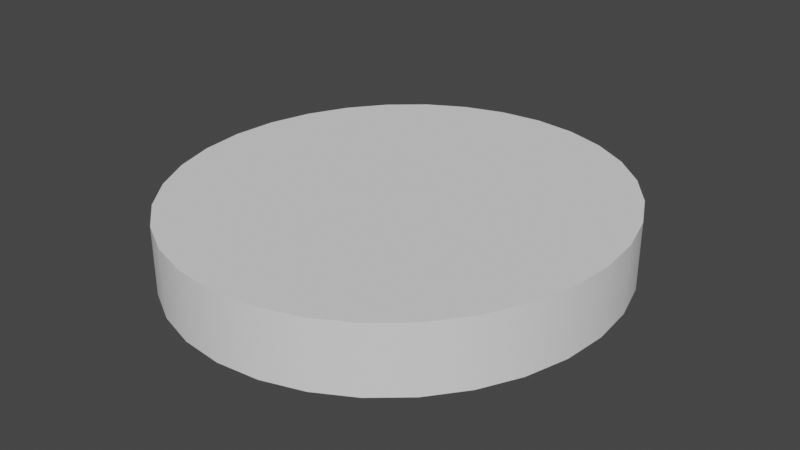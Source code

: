 # Source: Cylinder.blend  (saved by Blender 3.4.6; exported with 4.5.12 LTS)
import bpy
from mathutils import Matrix  # noqa: F401  (used for matrix-valued properties, if any)

bpy.ops.wm.read_factory_settings(use_empty=True)
scene = bpy.context.scene
scene.name = 'Scene'

# ---- collections
col_collection = bpy.data.collections.new('Collection'); scene.collection.children.link(col_collection)

# ---- node groups
ng_auto_smooth = bpy.data.node_groups.new('Auto Smooth', 'GeometryNodeTree')
_s = ng_auto_smooth.interface.new_socket(name='Geometry', in_out='OUTPUT', socket_type='NodeSocketGeometry')
_s = ng_auto_smooth.interface.new_socket(name='Geometry', in_out='INPUT', socket_type='NodeSocketGeometry')
_s = ng_auto_smooth.interface.new_socket(name='Angle', in_out='INPUT', socket_type='NodeSocketFloat')
_s.subtype = 'ANGLE'
_s.min_value = 0.0
_s.max_value = 3.142
ng_auto_smooth.is_modifier = True
_N = ng_auto_smooth.nodes; _L = ng_auto_smooth.links
n0 = _N.new('NodeGroupOutput'); n0.name = 'Group Output'; n0.location = (480, -100)
n1 = _N.new('NodeGroupInput'); n1.name = 'Group Input'; n1.location = (-420, -300)
n2 = _N.new('NodeGroupInput'); n2.name = 'Group Input.001'; n2.location = (-60, -100)
n3 = _N.new('GeometryNodeSetShadeSmooth'); n3.name = 'Set Shade Smooth'; n3.location = (120, -100)
n3.domain = 'EDGE'
n4 = _N.new('GeometryNodeSetShadeSmooth'); n4.name = 'Set Shade Smooth.001'; n4.location = (300, -100)
n5 = _N.new('GeometryNodeInputMeshEdgeAngle'); n5.name = 'Edge Angle'; n5.location = (-420, -220)
n6 = _N.new('GeometryNodeInputEdgeSmooth'); n6.name = 'Is Edge Smooth'; n6.location = (-60, -160)
n7 = _N.new('GeometryNodeInputShadeSmooth'); n7.name = 'Is Face Smooth'; n7.location = (-240, -340)
n8 = _N.new('FunctionNodeBooleanMath'); n8.name = 'Boolean Math'; n8.location = (-60, -220)
n9 = _N.new('FunctionNodeCompare'); n9.name = 'Compare'; n9.location = (-240, -180)
n9.operation = 'LESS_EQUAL'
_L.new(n5.outputs[0], n9.inputs[0])
_L.new(n4.outputs[0], n0.inputs[0])
_L.new(n1.outputs[1], n9.inputs[1])
_L.new(n9.outputs[0], n8.inputs[0])
_L.new(n7.outputs[0], n8.inputs[1])
_L.new(n2.outputs[0], n3.inputs[0])
_L.new(n6.outputs[0], n3.inputs[1])
_L.new(n3.outputs[0], n4.inputs[0])
_L.new(n8.outputs[0], n3.inputs[2])
n0.is_active_output = True

# ---- world
world_world = bpy.data.worlds.new('World'); scene.world = world_world
world_world.use_nodes = True; world_world.node_tree.nodes.clear()
_N = world_world.node_tree.nodes; _L = world_world.node_tree.links
n0 = _N.new('ShaderNodeOutputWorld'); n0.name = 'World Output'; n0.location = (300, 300)
n1 = _N.new('ShaderNodeBackground'); n1.name = 'Background'; n1.location = (10, 300)
n1.inputs[0].default_value = (0.05088, 0.05088, 0.05088, 1.0)
_L.new(n1.outputs[0], n0.inputs[0])
n0.is_active_output = True
world_world.color = (0.05088, 0.05088, 0.05088)
world_world.use_sun_shadow = False
world_world.sun_shadow_jitter_overblur = 0.0

# ---- meshes
me_cylinder = bpy.data.meshes.new('Cylinder')
me_cylinder.from_pydata([(0.0, 3.459, -2.537), (0.0, 3.459, 2.537), (0.6403, 3.392, -2.537), (0.6403, 3.392, 2.537), (1.256, 3.195, -2.537), (1.256, 3.195, 2.537), (1.823, 2.876, -2.537), (1.823, 2.876, 2.537), (2.321, 2.446, -2.537), (2.321, 2.446, 2.537), (2.729, 1.921, -2.537), (2.729, 1.921, 2.537), (3.032, 1.324, -2.537), (3.032, 1.324, 2.537), (3.219, 0.6747, -2.537), (3.219, 0.6747, 2.537), (3.282, 0.0, -2.537), (3.282, 0.0, 2.537), (3.219, -0.6747, -2.537), (3.219, -0.6747, 2.537), (3.032, -1.324, -2.537), (3.032, -1.324, 2.537), (2.729, -1.921, -2.537), (2.729, -1.921, 2.537), (2.321, -2.446, -2.537), (2.321, -2.446, 2.537), (1.823, -2.876, -2.537), (1.823, -2.876, 2.537), (1.256, -3.195, -2.537), (1.256, -3.195, 2.537), (0.6403, -3.392, -2.537), (0.6403, -3.392, 2.537), (0.0, -3.459, -2.537), (0.0, -3.459, 2.537), (-0.6403, -3.392, -2.537), (-0.6403, -3.392, 2.537), (-1.256, -3.195, -2.537), (-1.256, -3.195, 2.537), (-1.823, -2.876, -2.537), (-1.823, -2.876, 2.537), (-2.321, -2.446, -2.537), (-2.321, -2.446, 2.537), (-2.729, -1.921, -2.537), (-2.729, -1.921, 2.537), (-3.032, -1.324, -2.537), (-3.032, -1.324, 2.537), (-3.219, -0.6747, -2.537), (-3.219, -0.6747, 2.537), (-3.282, 0.0, -2.537), (-3.282, 0.0, 2.537), (-3.219, 0.6747, -2.537), (-3.219, 0.6747, 2.537), (-3.032, 1.324, -2.537), (-3.032, 1.324, 2.537), (-2.729, 1.921, -2.537), (-2.729, 1.921, 2.537), (-2.321, 2.446, -2.537), (-2.321, 2.446, 2.537), (-1.823, 2.876, -2.537), (-1.823, 2.876, 2.537), (-1.256, 3.195, -2.537), (-1.256, 3.195, 2.537), (-0.6403, 3.392, -2.537), (-0.6403, 3.392, 2.537)], [], [(0, 1, 3, 2), (2, 3, 5, 4), (4, 5, 7, 6), (6, 7, 9, 8), (8, 9, 11, 10), (10, 11, 13, 12), (12, 13, 15, 14), (14, 15, 17, 16), (16, 17, 19, 18), (18, 19, 21, 20), (20, 21, 23, 22), (22, 23, 25, 24), (24, 25, 27, 26), (26, 27, 29, 28), (28, 29, 31, 30), (30, 31, 33, 32), (32, 33, 35, 34), (34, 35, 37, 36), (36, 37, 39, 38), (38, 39, 41, 40), (40, 41, 43, 42), (42, 43, 45, 44), (44, 45, 47, 46), (46, 47, 49, 48), (48, 49, 51, 50), (50, 51, 53, 52), (52, 53, 55, 54), (54, 55, 57, 56), (56, 57, 59, 58), (58, 59, 61, 60), (3, 1, 63, 61, 59, 57, 55, 53, 51, 49, 47, 45, 43, 41, 39, 37, 35, 33, 31, 29, 27, 25, 23, 21, 19, 17, 15, 13, 11, 9, 7, 5), (60, 61, 63, 62), (62, 63, 1, 0), (0, 2, 4, 6, 8, 10, 12, 14, 16, 18, 20, 22, 24, 26, 28, 30, 32, 34, 36, 38, 40, 42, 44, 46, 48, 50, 52, 54, 56, 58, 60, 62)])
me_cylinder.polygons.foreach_set('use_smooth', [True] * 34)
_uv = me_cylinder.uv_layers.new(name='UVMap')
_uv.uv.foreach_set('vector', [1.0, 0.5, 1.0, 1.0, 0.9688, 1.0, 0.9688, 0.5, 0.9688, 0.5, 0.9688, 1.0, 0.9375, 1.0, 0.9375, 0.5, 0.9375, 0.5, 0.9375, 1.0, 0.9062, 1.0, 0.9062, 0.5, 0.9062, 0.5, 0.9062, 1.0, 0.875, 1.0, 0.875, 0.5, 0.875, 0.5, 0.875, 1.0, 0.8438, 1.0, 0.8438, 0.5, 0.8438, 0.5, 0.8438, 1.0, 0.8125, 1.0, 0.8125, 0.5, 0.8125, 0.5, 0.8125, 1.0, 0.7812, 1.0, 0.7812, 0.5, 0.7812, 0.5, 0.7812, 1.0, 0.75, 1.0, 0.75, 0.5, 0.75, 0.5, 0.75, 1.0, 0.7188, 1.0, 0.7188, 0.5, 0.7188, 0.5, 0.7188, 1.0, 0.6875, 1.0, 0.6875, 0.5, 0.6875, 0.5, 0.6875, 1.0, 0.6562, 1.0, 0.6562, 0.5, 0.6562, 0.5, 0.6562, 1.0, 0.625, 1.0, 0.625, 0.5, 0.625, 0.5, 0.625, 1.0, 0.5938, 1.0, 0.5938, 0.5, 0.5938, 0.5, 0.5938, 1.0, 0.5625, 1.0, 0.5625, 0.5, 0.5625, 0.5, 0.5625, 1.0, 0.5312, 1.0, 0.5312, 0.5, 0.5312, 0.5, 0.5312, 1.0, 0.5, 1.0, 0.5, 0.5, 0.5, 0.5, 0.5, 1.0, 0.4688, 1.0, 0.4688, 0.5, 0.4688, 0.5, 0.4688, 1.0, 0.4375, 1.0, 0.4375, 0.5, 0.4375, 0.5, 0.4375, 1.0, 0.4062, 1.0, 0.4062, 0.5, 0.4062, 0.5, 0.4062, 1.0, 0.375, 1.0, 0.375, 0.5, 0.375, 0.5, 0.375, 1.0, 0.3438, 1.0, 0.3438, 0.5, 0.3438, 0.5, 0.3438, 1.0, 0.3125, 1.0, 0.3125, 0.5, 0.3125, 0.5, 0.3125, 1.0, 0.2812, 1.0, 0.2812, 0.5, 0.2812, 0.5, 0.2812, 1.0, 0.25, 1.0, 0.25, 0.5, 0.25, 0.5, 0.25, 1.0, 0.2188, 1.0, 0.2188, 0.5, 0.2188, 0.5, 0.2188, 1.0, 0.1875, 1.0, 0.1875, 0.5, 0.1875, 0.5, 0.1875, 1.0, 0.1562, 1.0, 0.1562, 0.5, 0.1562, 0.5, 0.1562, 1.0, 0.125, 1.0, 0.125, 0.5, 0.125, 0.5, 0.125, 1.0, 0.09375, 1.0, 0.09375, 0.5, 0.09375, 0.5, 0.09375, 1.0, 0.0625, 1.0, 0.0625, 0.5, 0.2968, 0.4854, 0.25, 0.49, 0.2032, 0.4854, 0.1582, 0.4717, 0.1167, 0.4496, 0.08029, 0.4197, 0.05045, 0.3833, 0.02827, 0.3418, 0.01461, 0.2968, 0.01, 0.25, 0.01461, 0.2032, 0.02827, 0.1582, 0.05045, 0.1167, 0.08029, 0.08029, 0.1167, 0.05045, 0.1582, 0.02827, 0.2032, 0.01461, 0.25, 0.01, 0.2968, 0.01461, 0.3418, 0.02827, 0.3833, 0.05045, 0.4197, 0.08029, 0.4496, 0.1167, 0.4717, 0.1582, 0.4854, 0.2032, 0.49, 0.25, 0.4854, 0.2968, 0.4717, 0.3418, 0.4496, 0.3833, 0.4197, 0.4197, 0.3833, 0.4496, 0.3418, 0.4717, 0.0625, 0.5, 0.0625, 1.0, 0.03125, 1.0, 0.03125, 0.5, 0.03125, 0.5, 0.03125, 1.0, 0.0, 1.0, 0.0, 0.5, 0.75, 0.49, 0.7968, 0.4854, 0.8418, 0.4717, 0.8833, 0.4496, 0.9197, 0.4197, 0.9496, 0.3833, 0.9717, 0.3418, 0.9854, 0.2968, 0.99, 0.25, 0.9854, 0.2032, 0.9717, 0.1582, 0.9496, 0.1167, 0.9197, 0.08029, 0.8833, 0.05045, 0.8418, 0.02827, 0.7968, 0.01461, 0.75, 0.01, 0.7032, 0.01461, 0.6582, 0.02827, 0.6167, 0.05045, 0.5803, 0.08029, 0.5504, 0.1167, 0.5283, 0.1582, 0.5146, 0.2032, 0.51, 0.25, 0.5146, 0.2968, 0.5283, 0.3418, 0.5504, 0.3833, 0.5803, 0.4197, 0.6167, 0.4496, 0.6582, 0.4717, 0.7032, 0.4854])
me_cylinder.update()

# ---- objects
ob_cylinder = bpy.data.objects.new('Cylinder', me_cylinder)

# ---- transforms, parenting, visibility, modifiers, constraints
ob_cylinder.location = (0.7136, 2.308, 2.537)
ob_cylinder.scale = (1.0, 1.0, 0.2)
_m = ob_cylinder.modifiers.new('Auto Smooth', 'NODES')
_m.node_group = ng_auto_smooth
_gi = [s.identifier for s in ng_auto_smooth.interface.items_tree if s.item_type == 'SOCKET' and s.in_out == 'INPUT']
_m[_gi[1]] = 0.5236  # Angle

# ---- collection membership
col_collection.objects.link(ob_cylinder)

# ---- scene / render settings (as saved in the file)
scene.frame_start = 1; scene.frame_end = 250; scene.frame_set(1)
scene.render.engine = 'BLENDER_EEVEE_NEXT'
scene.cycles.sampling_pattern = 'TABULATED_SOBOL'
scene.cycles.use_light_tree = False
scene.view_settings.view_transform = 'Filmic'
bpy.context.view_layer.update()

# ---- added for rendering (the .blend has no active camera and no usable light): camera, sun
cam_auto = bpy.data.cameras.new('AutoCamera')
cam_auto.lens = 50.0
cam_auto.sensor_width = 36.0
cam_auto.clip_end = 1000.0
ob_auto_camera = bpy.data.objects.new('AutoCamera', cam_auto)
scene.collection.objects.link(ob_auto_camera)
ob_auto_camera.location = (9.58615, -8.33937, 9.63545)
ob_auto_camera.rotation_euler = (1.09748, -7.21219e-08, 0.694738)
scene.camera = ob_auto_camera
light_auto_sun = bpy.data.lights.new('AutoSun', 'SUN')
light_auto_sun.energy = 3.0
light_auto_sun.angle = 0.0523599
ob_auto_sun = bpy.data.objects.new('AutoSun', light_auto_sun)
scene.collection.objects.link(ob_auto_sun)
ob_auto_sun.rotation_euler = (0.872665, 0.174533, 0.523599)
bpy.context.view_layer.update()
